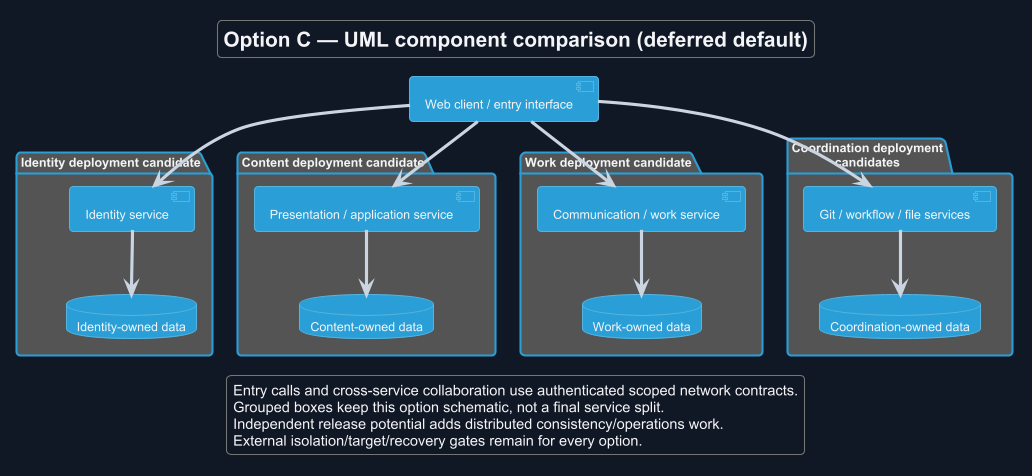

The diagram above was rendered by PlantUML. Its source (embedded in the PNG):
@startuml
!theme cyborg
skinparam backgroundColor #111827
skinparam defaultFontColor #F3F4F6
skinparam ArrowColor #CBD5E1
title Option C — UML component comparison (deferred default)
skinparam backgroundColor #111827
skinparam shadowing false
skinparam defaultFontName Arial
skinparam wrapWidth 190

component "Web client / entry interface" as H
package "Identity deployment candidate" {
 component "Identity service" as I
 database "Identity-owned data" as DI
 I --> DI
}
package "Content deployment candidate" {
 component "Presentation / application service" as P
 database "Content-owned data" as DP
 P --> DP
}
package "Work deployment candidate" {
 component "Communication / work service" as W
 database "Work-owned data" as DW
 W --> DW
}
package "Coordination deployment candidates" {
 component "Git / workflow / file services" as G
 database "Coordination-owned data" as DG
 G --> DG
}
H --> I
H --> P
H --> W
H --> G
legend bottom
 Entry calls and cross-service collaboration use authenticated scoped network contracts.
 Grouped boxes keep this option schematic, not a final service split.
 Independent release potential adds distributed consistency/operations work.
 External isolation/target/recovery gates remain for every option.
endlegend
@enduml